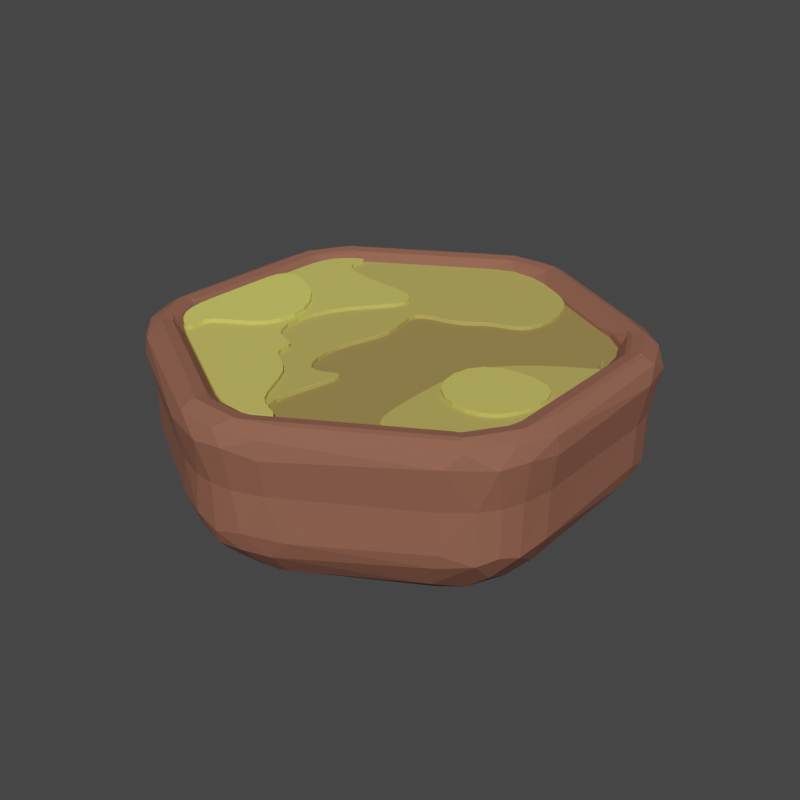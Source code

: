 # Source: tile_for_export_no_features2.blend  (saved by Blender 3.2.14; exported with 4.5.12 LTS)
import bpy
from mathutils import Matrix  # noqa: F401  (used for matrix-valued properties, if any)

bpy.ops.wm.read_factory_settings(use_empty=True)
scene = bpy.context.scene
scene.name = 'Scene'

# ---- collections
col_collection = bpy.data.collections.new('Collection'); scene.collection.children.link(col_collection)

# ---- materials (node trees are filled in below, after node groups)
mat_tile_ground = bpy.data.materials.new('tile_ground')
mat_tile_ground.use_transparent_shadow = False
mat_ground_4_upper_3 = bpy.data.materials.new('ground_4_upper_3')
mat_ground_4_upper_3.use_transparent_shadow = False
mat_ground_3_upper_2 = bpy.data.materials.new('ground_3_upper_2')
mat_ground_3_upper_2.use_transparent_shadow = False
mat_ground_s_upper_1 = bpy.data.materials.new('ground_s_upper_1')
mat_ground_s_upper_1.use_transparent_shadow = False
mat_ground_upper_0 = bpy.data.materials.new('ground_upper_0')
mat_ground_upper_0.use_transparent_shadow = False

# ---- material node trees
mat_tile_ground.use_nodes = True; mat_tile_ground.node_tree.nodes.clear()
_N = mat_tile_ground.node_tree.nodes; _L = mat_tile_ground.node_tree.links
n0 = _N.new('ShaderNodeBsdfPrincipled'); n0.name = 'Principled BSDF'; n0.location = (10, 300)
n0.distribution = 'GGX'
n0.subsurface_method = 'RANDOM_WALK_SKIN'
n0.inputs[0].default_value = (0.2747, 0.107, 0.06663, 1.0)
n0.inputs[2].default_value = 1.0
n0.inputs[3].default_value = 1.45
n0.inputs[27].default_value = (0.0, 0.0, 0.0, 1.0)
n0.inputs[28].default_value = 1.0
n1 = _N.new('ShaderNodeOutputMaterial'); n1.name = 'Material Output'; n1.location = (300, 300)
_L.new(n0.outputs[0], n1.inputs[0])
n1.is_active_output = True
mat_ground_4_upper_3.use_nodes = True; mat_ground_4_upper_3.node_tree.nodes.clear()
_N = mat_ground_4_upper_3.node_tree.nodes; _L = mat_ground_4_upper_3.node_tree.links
n0 = _N.new('ShaderNodeBsdfPrincipled'); n0.name = 'Principled BSDF'; n0.location = (10, 300)
n0.distribution = 'GGX'
n0.subsurface_method = 'RANDOM_WALK_SKIN'
n0.inputs[2].default_value = 1.0
n0.inputs[3].default_value = 1.45
n0.inputs[27].default_value = (0.0, 0.0, 0.0, 1.0)
n0.inputs[28].default_value = 1.0
n1 = _N.new('ShaderNodeOutputMaterial'); n1.name = 'Material Output'; n1.location = (300, 300)
n2 = _N.new('ShaderNodeMix'); n2.name = 'Mix'; n2.location = (-231, 188)
n2.data_type = 'RGBA'
n2.inputs[0].default_value = 0.75
n2.inputs[6].default_value = (0.7682, 0.7379, 0.1221, 1.0)
n2.inputs[7].default_value = (0.2, 0.07793, 0.04851, 1.0)
_L.new(n0.outputs[0], n1.inputs[0])
_L.new(n2.outputs[2], n0.inputs[0])
n1.is_active_output = True
mat_ground_3_upper_2.use_nodes = True; mat_ground_3_upper_2.node_tree.nodes.clear()
_N = mat_ground_3_upper_2.node_tree.nodes; _L = mat_ground_3_upper_2.node_tree.links
n0 = _N.new('ShaderNodeBsdfPrincipled'); n0.name = 'Principled BSDF'; n0.location = (10, 300)
n0.distribution = 'GGX'
n0.subsurface_method = 'RANDOM_WALK_SKIN'
n0.inputs[2].default_value = 1.0
n0.inputs[3].default_value = 1.45
n0.inputs[27].default_value = (0.0, 0.0, 0.0, 1.0)
n0.inputs[28].default_value = 1.0
n1 = _N.new('ShaderNodeOutputMaterial'); n1.name = 'Material Output'; n1.location = (300, 300)
n2 = _N.new('ShaderNodeMix'); n2.name = 'Mix'; n2.location = (-231, 188)
n2.data_type = 'RGBA'
n2.inputs[6].default_value = (0.7682, 0.7379, 0.1221, 1.0)
n2.inputs[7].default_value = (0.2747, 0.107, 0.06663, 1.0)
_L.new(n0.outputs[0], n1.inputs[0])
_L.new(n2.outputs[2], n0.inputs[0])
n1.is_active_output = True
mat_ground_s_upper_1.use_nodes = True; mat_ground_s_upper_1.node_tree.nodes.clear()
_N = mat_ground_s_upper_1.node_tree.nodes; _L = mat_ground_s_upper_1.node_tree.links
n0 = _N.new('ShaderNodeBsdfPrincipled'); n0.name = 'Principled BSDF'; n0.location = (10, 300)
n0.distribution = 'GGX'
n0.subsurface_method = 'RANDOM_WALK_SKIN'
n0.inputs[2].default_value = 1.0
n0.inputs[3].default_value = 1.45
n0.inputs[27].default_value = (0.0, 0.0, 0.0, 1.0)
n0.inputs[28].default_value = 1.0
n1 = _N.new('ShaderNodeOutputMaterial'); n1.name = 'Material Output'; n1.location = (300, 300)
n2 = _N.new('ShaderNodeMix'); n2.name = 'Mix'; n2.location = (-231, 188)
n2.data_type = 'RGBA'
n2.inputs[0].default_value = 0.25
n2.inputs[6].default_value = (0.7682, 0.7379, 0.1221, 1.0)
n2.inputs[7].default_value = (0.2747, 0.107, 0.06663, 1.0)
_L.new(n0.outputs[0], n1.inputs[0])
_L.new(n2.outputs[2], n0.inputs[0])
n1.is_active_output = True
mat_ground_upper_0.use_nodes = True; mat_ground_upper_0.node_tree.nodes.clear()
_N = mat_ground_upper_0.node_tree.nodes; _L = mat_ground_upper_0.node_tree.links
n0 = _N.new('ShaderNodeBsdfPrincipled'); n0.name = 'Principled BSDF'; n0.location = (10, 300)
n0.distribution = 'GGX'
n0.subsurface_method = 'RANDOM_WALK_SKIN'
n0.inputs[2].default_value = 1.0
n0.inputs[3].default_value = 1.45
n0.inputs[27].default_value = (0.0, 0.0, 0.0, 1.0)
n0.inputs[28].default_value = 1.0
n1 = _N.new('ShaderNodeOutputMaterial'); n1.name = 'Material Output'; n1.location = (300, 300)
n2 = _N.new('ShaderNodeMix'); n2.name = 'Mix'; n2.location = (-231, 188)
n2.data_type = 'RGBA'
n2.inputs[0].default_value = 0.0
n2.inputs[6].default_value = (0.7682, 0.7379, 0.1221, 1.0)
n2.inputs[7].default_value = (0.2747, 0.107, 0.06663, 1.0)
_L.new(n0.outputs[0], n1.inputs[0])
_L.new(n2.outputs[2], n0.inputs[0])
n1.is_active_output = True

# ---- world
world_world = bpy.data.worlds.new('World'); scene.world = world_world
world_world.use_nodes = True; world_world.node_tree.nodes.clear()
_N = world_world.node_tree.nodes; _L = world_world.node_tree.links
n0 = _N.new('ShaderNodeOutputWorld'); n0.name = 'World Output'; n0.location = (300, 300)
n1 = _N.new('ShaderNodeBackground'); n1.name = 'Background'; n1.location = (10, 300)
n1.inputs[0].default_value = (0.05088, 0.05088, 0.05088, 1.0)
_L.new(n1.outputs[0], n0.inputs[0])
n0.is_active_output = True
world_world.color = (0.05088, 0.05088, 0.05088)
world_world.use_sun_shadow = False
world_world.sun_shadow_jitter_overblur = 0.0

# ---- meshes
me_cylinder = bpy.data.meshes.new('Cylinder')
me_cylinder.from_pydata([(0.0, 5.0, -1.0), (0.0, 5.0, 1.0), (4.33, 2.5, -1.0), (4.33, 2.5, 1.0), (4.33, -2.5, -1.0), (4.33, -2.5, 1.0), (-4.371e-07, -5.0, -1.0), (-4.371e-07, -5.0, 1.0), (-4.33, -2.5, -1.0), (-4.33, -2.5, 1.0), (-4.33, 2.5, -1.0), (-4.33, 2.5, 1.0)], [], [(0, 1, 3, 2), (2, 3, 5, 4), (4, 5, 7, 6), (6, 7, 9, 8), (3, 1, 11, 9, 7, 5), (8, 9, 11, 10), (10, 11, 1, 0), (0, 2, 4, 6, 8, 10)])
_uv = me_cylinder.uv_layers.new(name='UVMap')
_uv.uv.foreach_set('vector', [1.0, 0.5, 1.0, 1.0, 0.8333, 1.0, 0.8333, 0.5, 0.8333, 0.5, 0.8333, 1.0, 0.6667, 1.0, 0.6667, 0.5, 0.6667, 0.5, 0.6667, 1.0, 0.5, 1.0, 0.5, 0.5, 0.5, 0.5, 0.5, 1.0, 0.3333, 1.0, 0.3333, 0.5, 0.4578, 0.37, 0.25, 0.49, 0.04215, 0.37, 0.04215, 0.13, 0.25, 0.01, 0.4578, 0.13, 0.3333, 0.5, 0.3333, 1.0, 0.1667, 1.0, 0.1667, 0.5, 0.1667, 0.5, 0.1667, 1.0, -8.941e-08, 1.0, -8.941e-08, 0.5, 0.75, 0.49, 0.9578, 0.37, 0.9578, 0.13, 0.75, 0.01, 0.5422, 0.13, 0.5422, 0.37])
me_cylinder.materials.append(mat_tile_ground)
me_cylinder.update()
me_cylinder_005 = bpy.data.meshes.new('Cylinder.005')
me_cylinder_005.from_pydata([(0.0, 5.0, 1.114), (4.33, 2.5, 1.114), (4.33, -2.5, 1.114), (-4.371e-07, -5.0, 1.114), (-4.33, -2.5, 1.114), (-4.33, 2.5, 1.114), (-1.083, 4.375, 1.114), (-2.165, 3.75, 1.114), (-3.248, 3.125, 1.114), (3.248, 3.125, 1.114), (2.165, 3.75, 1.114), (1.083, 4.375, 1.114), (4.33, -1.25, 1.114), (4.33, -2.384e-07, 1.114), (4.33, 1.25, 1.114), (-4.33, 1.25, 1.114), (-4.33, 0.0, 1.114), (-4.33, -1.25, 1.114), (-3.248, -3.125, 1.114), (-2.165, -3.75, 1.114), (-1.083, -4.375, 1.114), (1.083, -4.375, 1.114), (2.165, -3.75, 1.114), (3.248, -3.125, 1.114), (-2.384e-07, -2.384e-07, 1.114), (-2.165, -1.192e-07, 1.114), (2.165, -2.384e-07, 1.114), (1.443, 2.5, 1.114), (0.7217, 1.25, 1.114), (-1.443, 2.5, 1.114), (-0.7217, 1.25, 1.114), (-0.7217, -1.25, 1.114), (-1.443, -2.5, 1.114), (0.7217, -1.25, 1.114), (1.443, -2.5, 1.114), (4.33, 1.277, 1.114), (4.319, 1.27, 1.114), (-1.192e-07, 4.375, 1.114), (-4.768e-07, -4.375, 1.114), (3.789, -2.188, 1.114), (1.083, -1.875, 1.114), (2.165, -1.875, 1.114), (-3.789, -2.187, 1.114), (-1.083, -1.875, 1.114), (-2.165, -1.875, 1.114), (-3.789, 2.187, 1.114), (-1.083, 1.875, 1.114), (-2.165, 1.875, 1.114), (4.33, 1.888, 1.114), (1.083, 1.875, 1.114), (3.783, 2.198, 1.114), (2.165, 1.875, 1.114), (0.3608, -2.812, 1.114), (0.5413, -2.031, 1.114), (-0.3608, -2.812, 1.114), (-0.3608, 2.812, 1.114), (0.3608, 2.812, 1.114), (-0.5413, 2.031, 1.114)], [], [(48, 50, 36, 35), (22, 41, 40, 34), (15, 45, 8, 5), (6, 37, 11, 0), (22, 34, 52, 38, 21), (24, 28, 30), (44, 43, 31, 25), (16, 25, 15), (13, 26, 12), (14, 36, 26, 13), (21, 38, 20, 3), (18, 42, 17, 4), (12, 39, 23, 2), (45, 47, 7, 8), (47, 25, 30, 46), (51, 50, 9, 10), (51, 49, 28, 26), (35, 36, 14), (39, 41, 22, 23), (41, 26, 33, 40), (25, 16, 17), (42, 18, 19, 44), (54, 53, 33, 31), (31, 33, 24), (31, 43, 32, 54), (30, 57, 55, 29, 46), (37, 56, 27, 10, 11), (56, 57, 30, 28), (33, 26, 24), (26, 28, 24), (25, 31, 24), (30, 25, 24), (12, 26, 41, 39), (17, 42, 44, 25), (19, 32, 43, 44), (7, 47, 46, 29), (15, 25, 47, 45), (10, 27, 49, 51), (26, 36, 50, 51), (1, 9, 50, 48), (38, 52, 53, 54), (37, 55, 57, 56), (54, 32, 19, 20, 38), (52, 34, 40, 33, 53), (29, 55, 37, 6, 7), (27, 56, 28, 49)])
_uv = me_cylinder_005.uv_layers.new(name='UVMap')
_uv.uv.foreach_set('vector', [0.4578, 0.3406, 0.4316, 0.3555, 0.4573, 0.311, 0.4578, 0.3113, 0.3539, 0.07, 0.3539, 0.16, 0.302, 0.16, 0.3193, 0.13, 0.04215, 0.31, 0.06813, 0.355, 0.09412, 0.4, 0.04215, 0.37, 0.198, 0.46, 0.25, 0.46, 0.302, 0.46, 0.25, 0.49, 0.3539, 0.07, 0.3193, 0.13, 0.2673, 0.115, 0.25, 0.04, 0.302, 0.04, 0.25, 0.25, 0.2846, 0.31, 0.2154, 0.31, 0.1461, 0.16, 0.198, 0.16, 0.2154, 0.19, 0.1461, 0.25, 0.04215, 0.25, 0.1461, 0.25, 0.04215, 0.31, 0.4578, 0.25, 0.3539, 0.25, 0.4578, 0.19, 0.4578, 0.31, 0.4573, 0.311, 0.3539, 0.25, 0.4578, 0.25, 0.302, 0.04, 0.25, 0.04, 0.198, 0.04, 0.25, 0.01, 0.09412, 0.1, 0.06813, 0.145, 0.04215, 0.19, 0.04215, 0.13, 0.4578, 0.19, 0.4319, 0.145, 0.4059, 0.1, 0.4578, 0.13, 0.06813, 0.355, 0.1461, 0.34, 0.1461, 0.43, 0.09412, 0.4, 0.1461, 0.34, 0.1461, 0.25, 0.2154, 0.31, 0.198, 0.34, 0.3539, 0.34, 0.4316, 0.3555, 0.4059, 0.4, 0.3539, 0.43, 0.3539, 0.34, 0.302, 0.34, 0.2846, 0.31, 0.3539, 0.25, 0.4578, 0.3113, 0.4573, 0.311, 0.4578, 0.31, 0.4319, 0.145, 0.3539, 0.16, 0.3539, 0.07, 0.4059, 0.1, 0.3539, 0.16, 0.3539, 0.25, 0.2846, 0.19, 0.302, 0.16, 0.1461, 0.25, 0.04215, 0.25, 0.04215, 0.19, 0.06813, 0.145, 0.09412, 0.1, 0.1461, 0.07, 0.1461, 0.16, 0.2327, 0.115, 0.276, 0.1525, 0.2846, 0.19, 0.2154, 0.19, 0.2154, 0.19, 0.2846, 0.19, 0.25, 0.25, 0.2154, 0.19, 0.198, 0.16, 0.1807, 0.13, 0.2327, 0.115, 0.2154, 0.31, 0.224, 0.3475, 0.2327, 0.385, 0.1807, 0.37, 0.198, 0.34, 0.25, 0.46, 0.2673, 0.385, 0.3193, 0.37, 0.3539, 0.43, 0.302, 0.46, 0.2673, 0.385, 0.224, 0.3475, 0.2154, 0.31, 0.2846, 0.31, 0.2846, 0.19, 0.3539, 0.25, 0.25, 0.25, 0.3539, 0.25, 0.2846, 0.31, 0.25, 0.25, 0.1461, 0.25, 0.2154, 0.19, 0.25, 0.25, 0.2154, 0.31, 0.1461, 0.25, 0.25, 0.25, 0.4578, 0.19, 0.3539, 0.25, 0.3539, 0.16, 0.4319, 0.145, 0.04215, 0.19, 0.06813, 0.145, 0.1461, 0.16, 0.1461, 0.25, 0.1461, 0.07, 0.1807, 0.13, 0.198, 0.16, 0.1461, 0.16, 0.1461, 0.43, 0.1461, 0.34, 0.198, 0.34, 0.1807, 0.37, 0.04215, 0.31, 0.1461, 0.25, 0.1461, 0.34, 0.06813, 0.355, 0.3539, 0.43, 0.3193, 0.37, 0.302, 0.34, 0.3539, 0.34, 0.3539, 0.25, 0.4573, 0.311, 0.4316, 0.3555, 0.3539, 0.34, 0.4578, 0.37, 0.4059, 0.4, 0.4316, 0.3555, 0.4578, 0.3406, 0.25, 0.04, 0.2673, 0.115, 0.276, 0.1525, 0.2327, 0.115, 0.25, 0.46, 0.2327, 0.385, 0.224, 0.3475, 0.2673, 0.385, 0.2327, 0.115, 0.1807, 0.13, 0.1461, 0.07, 0.198, 0.04, 0.25, 0.04, 0.2673, 0.115, 0.3193, 0.13, 0.302, 0.16, 0.2846, 0.19, 0.276, 0.1525, 0.1807, 0.37, 0.2327, 0.385, 0.25, 0.46, 0.198, 0.46, 0.1461, 0.43, 0.3193, 0.37, 0.2673, 0.385, 0.2846, 0.31, 0.302, 0.34])
me_cylinder_005.materials.append(mat_ground_4_upper_3)
me_cylinder_005.update()
me_cylinder_006 = bpy.data.meshes.new('Cylinder.006')
me_cylinder_006.from_pydata([(0.0, 5.0, 1.114), (4.33, -2.5, 1.114), (-4.371e-07, -5.0, 1.114), (-4.33, -2.5, 1.114), (-4.33, 2.5, 1.114), (-1.083, 4.375, 1.114), (-2.165, 3.75, 1.114), (-3.248, 3.125, 1.114), (2.165, 3.75, 1.114), (1.083, 4.375, 1.114), (4.33, -1.25, 1.114), (4.33, -2.384e-07, 1.114), (4.33, 1.25, 1.114), (-4.33, 1.25, 1.114), (-4.33, 0.0, 1.114), (-4.33, -1.25, 1.114), (-3.248, -3.125, 1.114), (-2.165, -3.75, 1.114), (-1.083, -4.375, 1.114), (1.083, -4.375, 1.114), (2.165, -3.75, 1.114), (3.248, -3.125, 1.114), (-2.384e-07, -2.384e-07, 1.114), (-2.165, -1.192e-07, 1.114), (2.165, -2.384e-07, 1.114), (1.443, 2.5, 1.114), (0.7217, 1.25, 1.114), (-1.443, 2.5, 1.114), (-0.7217, 1.25, 1.114), (-0.7217, -1.25, 1.114), (-1.443, -2.5, 1.114), (4.33, 1.277, 1.114), (4.319, 1.27, 1.114), (-1.192e-07, 4.375, 1.114), (-4.768e-07, -4.375, 1.114), (3.789, -2.188, 1.114), (2.165, -1.875, 1.114), (-3.789, -2.187, 1.114), (-1.083, -1.875, 1.114), (-2.165, -1.875, 1.114), (-3.789, 2.187, 1.114), (-1.083, 1.875, 1.114), (-2.165, 1.875, 1.114), (1.083, 1.875, 1.114), (2.165, 1.875, 1.114), (0.3608, -2.812, 1.114), (0.5413, -2.031, 1.114), (-0.3608, -2.812, 1.114), (-0.3608, 2.812, 1.114), (0.3608, 2.812, 1.114), (-0.5413, 2.031, 1.114)], [], [(13, 40, 7, 4), (5, 33, 9, 0), (39, 38, 29, 23), (14, 23, 13), (11, 24, 10), (12, 32, 24, 11), (19, 34, 18, 2), (16, 37, 15, 3), (10, 35, 21, 1), (40, 42, 6, 7), (42, 23, 28, 41), (31, 32, 12), (35, 36, 20, 21), (23, 14, 15), (37, 16, 17, 39), (29, 38, 30, 47), (28, 50, 48, 27, 41), (33, 49, 25, 8, 9), (49, 50, 28, 26), (23, 29, 22), (28, 23, 22), (10, 24, 36, 35), (15, 37, 39, 23), (17, 30, 38, 39), (6, 42, 41, 27), (13, 23, 42, 40), (8, 25, 43, 44), (34, 45, 46, 47), (33, 48, 50, 49), (47, 30, 17, 18, 34), (27, 48, 33, 5, 6), (25, 49, 26, 43)])
_uv = me_cylinder_006.uv_layers.new(name='UVMap')
_uv.uv.foreach_set('vector', [0.04215, 0.31, 0.06813, 0.355, 0.09412, 0.4, 0.04215, 0.37, 0.198, 0.46, 0.25, 0.46, 0.302, 0.46, 0.25, 0.49, 0.1461, 0.16, 0.198, 0.16, 0.2154, 0.19, 0.1461, 0.25, 0.04215, 0.25, 0.1461, 0.25, 0.04215, 0.31, 0.4578, 0.25, 0.3539, 0.25, 0.4578, 0.19, 0.4578, 0.31, 0.4573, 0.311, 0.3539, 0.25, 0.4578, 0.25, 0.302, 0.04, 0.25, 0.04, 0.198, 0.04, 0.25, 0.01, 0.09412, 0.1, 0.06813, 0.145, 0.04215, 0.19, 0.04215, 0.13, 0.4578, 0.19, 0.4319, 0.145, 0.4059, 0.1, 0.4578, 0.13, 0.06813, 0.355, 0.1461, 0.34, 0.1461, 0.43, 0.09412, 0.4, 0.1461, 0.34, 0.1461, 0.25, 0.2154, 0.31, 0.198, 0.34, 0.4578, 0.3113, 0.4573, 0.311, 0.4578, 0.31, 0.4319, 0.145, 0.3539, 0.16, 0.3539, 0.07, 0.4059, 0.1, 0.1461, 0.25, 0.04215, 0.25, 0.04215, 0.19, 0.06813, 0.145, 0.09412, 0.1, 0.1461, 0.07, 0.1461, 0.16, 0.2154, 0.19, 0.198, 0.16, 0.1807, 0.13, 0.2327, 0.115, 0.2154, 0.31, 0.224, 0.3475, 0.2327, 0.385, 0.1807, 0.37, 0.198, 0.34, 0.25, 0.46, 0.2673, 0.385, 0.3193, 0.37, 0.3539, 0.43, 0.302, 0.46, 0.2673, 0.385, 0.224, 0.3475, 0.2154, 0.31, 0.2846, 0.31, 0.1461, 0.25, 0.2154, 0.19, 0.25, 0.25, 0.2154, 0.31, 0.1461, 0.25, 0.25, 0.25, 0.4578, 0.19, 0.3539, 0.25, 0.3539, 0.16, 0.4319, 0.145, 0.04215, 0.19, 0.06813, 0.145, 0.1461, 0.16, 0.1461, 0.25, 0.1461, 0.07, 0.1807, 0.13, 0.198, 0.16, 0.1461, 0.16, 0.1461, 0.43, 0.1461, 0.34, 0.198, 0.34, 0.1807, 0.37, 0.04215, 0.31, 0.1461, 0.25, 0.1461, 0.34, 0.06813, 0.355, 0.3539, 0.43, 0.3193, 0.37, 0.302, 0.34, 0.3539, 0.34, 0.25, 0.04, 0.2673, 0.115, 0.276, 0.1525, 0.2327, 0.115, 0.25, 0.46, 0.2327, 0.385, 0.224, 0.3475, 0.2673, 0.385, 0.2327, 0.115, 0.1807, 0.13, 0.1461, 0.07, 0.198, 0.04, 0.25, 0.04, 0.1807, 0.37, 0.2327, 0.385, 0.25, 0.46, 0.198, 0.46, 0.1461, 0.43, 0.3193, 0.37, 0.2673, 0.385, 0.2846, 0.31, 0.302, 0.34])
me_cylinder_006.materials.append(mat_ground_3_upper_2)
me_cylinder_006.update()
me_cylinder_007 = bpy.data.meshes.new('Cylinder.007')
me_cylinder_007.from_pydata([(-4.371e-07, -5.0, 1.114), (-4.33, -2.5, 1.114), (-4.33, 2.5, 1.114), (-3.248, 3.125, 1.114), (4.33, -1.25, 1.114), (4.33, -2.384e-07, 1.114), (4.33, 1.25, 1.114), (-4.33, 1.25, 1.114), (-4.33, 0.0, 1.114), (-4.33, -1.25, 1.114), (-3.248, -3.125, 1.114), (-2.165, -3.75, 1.114), (-1.083, -4.375, 1.114), (1.083, -4.375, 1.114), (-2.165, -1.192e-07, 1.114), (2.165, -2.384e-07, 1.114), (-0.7217, 1.25, 1.114), (-1.443, -2.5, 1.114), (4.33, 1.277, 1.114), (4.319, 1.27, 1.114), (-4.768e-07, -4.375, 1.114), (3.789, -2.188, 1.114), (2.165, -1.875, 1.114), (-3.789, -2.187, 1.114), (-1.083, -1.875, 1.114), (-2.165, -1.875, 1.114), (-3.789, 2.187, 1.114), (-1.083, 1.875, 1.114), (-2.165, 1.875, 1.114), (-0.3608, -2.812, 1.114)], [], [(7, 26, 3, 2), (8, 14, 7), (5, 15, 4), (13, 20, 12, 0), (10, 23, 9, 1), (28, 14, 16, 27), (18, 19, 6), (14, 8, 9), (23, 10, 11, 25), (4, 15, 22, 21), (9, 23, 25, 14), (11, 17, 24, 25), (7, 14, 28, 26), (29, 17, 11, 12, 20)])
_uv = me_cylinder_007.uv_layers.new(name='UVMap')
_uv.uv.foreach_set('vector', [0.04215, 0.31, 0.06813, 0.355, 0.09412, 0.4, 0.04215, 0.37, 0.04215, 0.25, 0.1461, 0.25, 0.04215, 0.31, 0.4578, 0.25, 0.3539, 0.25, 0.4578, 0.19, 0.302, 0.04, 0.25, 0.04, 0.198, 0.04, 0.25, 0.01, 0.09412, 0.1, 0.06813, 0.145, 0.04215, 0.19, 0.04215, 0.13, 0.1461, 0.34, 0.1461, 0.25, 0.2154, 0.31, 0.198, 0.34, 0.4578, 0.3113, 0.4573, 0.311, 0.4578, 0.31, 0.1461, 0.25, 0.04215, 0.25, 0.04215, 0.19, 0.06813, 0.145, 0.09412, 0.1, 0.1461, 0.07, 0.1461, 0.16, 0.4578, 0.19, 0.3539, 0.25, 0.3539, 0.16, 0.4319, 0.145, 0.04215, 0.19, 0.06813, 0.145, 0.1461, 0.16, 0.1461, 0.25, 0.1461, 0.07, 0.1807, 0.13, 0.198, 0.16, 0.1461, 0.16, 0.04215, 0.31, 0.1461, 0.25, 0.1461, 0.34, 0.06813, 0.355, 0.2327, 0.115, 0.1807, 0.13, 0.1461, 0.07, 0.198, 0.04, 0.25, 0.04])
me_cylinder_007.materials.append(mat_ground_s_upper_1)
me_cylinder_007.update()
me_cylinder_008 = bpy.data.meshes.new('Cylinder.008')
me_cylinder_008.from_pydata([(-4.33, -2.5, 1.114), (4.33, 1.25, 1.114), (-4.33, 1.25, 1.114), (-4.33, 0.0, 1.114), (-4.33, -1.25, 1.114), (-3.248, -3.125, 1.114), (-2.165, -1.192e-07, 1.114), (4.33, 1.277, 1.114), (4.319, 1.27, 1.114), (-3.789, -2.187, 1.114), (-2.165, -1.875, 1.114)], [], [(3, 6, 2), (5, 9, 4, 0), (7, 8, 1), (6, 3, 4), (4, 9, 10, 6)])
_uv = me_cylinder_008.uv_layers.new(name='UVMap')
_uv.uv.foreach_set('vector', [0.04215, 0.25, 0.1461, 0.25, 0.04215, 0.31, 0.09412, 0.1, 0.06813, 0.145, 0.04215, 0.19, 0.04215, 0.13, 0.4578, 0.3113, 0.4573, 0.311, 0.4578, 0.31, 0.1461, 0.25, 0.04215, 0.25, 0.04215, 0.19, 0.04215, 0.19, 0.06813, 0.145, 0.1461, 0.16, 0.1461, 0.25])
me_cylinder_008.materials.append(mat_ground_upper_0)
me_cylinder_008.update()
me_cylinder_009 = bpy.data.meshes.new('Cylinder.009')
me_cylinder_009.from_pydata([(7.178e-08, 6.806, -1.539), (5.895, 3.403, -1.539), (5.895, 3.403, 0.1375), (7.178e-08, 6.806, 0.1375), (5.895, -3.403, -1.539), (5.895, -3.403, 0.1375), (-5.233e-07, -6.806, -1.539), (-5.233e-07, -6.806, 0.1375), (-5.895, -3.403, -1.539), (-5.895, -3.403, 0.1375), (-5.895, 3.403, -1.539), (-5.895, 3.403, 0.1375), (3.93, -4.538, -1.539), (1.965, -5.672, -1.539), (1.965, -5.672, 0.1375), (3.93, -4.538, 0.1375), (-1.965, -5.672, -1.539), (-3.93, -4.538, -1.539), (-3.93, -4.538, 0.1375), (-1.965, -5.672, 0.1375), (-5.895, -1.134, -1.539), (-5.895, 1.134, -1.539), (-5.895, 1.134, 0.1375), (-5.895, -1.134, 0.1375), (-3.93, 4.538, -1.539), (-1.965, 5.672, -1.539), (-1.965, 5.672, 0.1375), (-3.93, 4.538, 0.1375), (1.965, 5.672, -1.539), (3.93, 4.538, -1.539), (3.93, 4.538, 0.1375), (1.965, 5.672, 0.1375), (5.895, 1.134, -1.539), (5.895, -1.134, -1.539), (5.895, -1.134, 0.1375), (5.895, 1.134, 0.1375), (7.178e-08, 6.806, -0.9802), (7.178e-08, 6.806, -0.4213), (5.895, 3.403, -0.4213), (5.895, 3.403, -0.9802), (5.895, -3.403, -0.4213), (5.895, -3.403, -0.9802), (-5.233e-07, -6.806, -0.4213), (-5.233e-07, -6.806, -0.9802), (-5.895, -3.403, -0.4213), (-5.895, -3.403, -0.9802), (-5.895, 3.403, -0.4213), (-5.895, 3.403, -0.9802), (3.93, -4.538, -0.4213), (3.93, -4.538, -0.9802), (1.965, -5.672, -0.4213), (1.965, -5.672, -0.9802), (-1.965, -5.672, -0.4213), (-1.965, -5.672, -0.9802), (-3.93, -4.538, -0.4213), (-3.93, -4.538, -0.9802), (-5.895, -1.134, -0.4213), (-5.895, -1.134, -0.9802), (-5.895, 1.134, -0.4213), (-5.895, 1.134, -0.9802), (-3.93, 4.538, -0.4213), (-3.93, 4.538, -0.9802), (-1.965, 5.672, -0.4213), (-1.965, 5.672, -0.9802), (1.965, 5.672, -0.4213), (1.965, 5.672, -0.9802), (3.93, 4.538, -0.4213), (3.93, 4.538, -0.9802), (5.895, 1.134, -0.4213), (5.895, 1.134, -0.9802), (5.895, -1.134, -0.4213), (5.895, -1.134, -0.9802), (3.292e-08, 5.913, -2.501), (2.09e-08, 5.49, -2.226), (2.608e-08, 5.701, -2.579), (2.235e-08, 5.546, -2.478), (7.722e-08, 7.125, 1.26), (6.513e-08, 6.614, 0.9738), (7.406e-08, 6.87, 1.341), (6.957e-08, 6.683, 1.236), (5.121, 2.956, -2.501), (4.754, 2.745, -2.226), (4.937, 2.851, -2.579), (4.803, 2.773, -2.478), (6.17, 3.562, 1.26), (5.728, 3.307, 0.9738), (5.949, 3.435, 1.341), (5.788, 3.341, 1.236), (5.121, -2.956, -2.501), (4.754, -2.745, -2.226), (4.937, -2.851, -2.579), (4.803, -2.773, -2.478), (6.17, -3.562, 1.26), (5.728, -3.307, 0.9738), (5.949, -3.435, 1.341), (5.788, -3.341, 1.236), (-4.84e-07, -5.913, -2.501), (-4.59e-07, -5.49, -2.226), (-4.731e-07, -5.701, -2.579), (-4.657e-07, -5.546, -2.478), (-5.456e-07, -7.125, 1.26), (-5.131e-07, -6.614, 0.9738), (-5.274e-07, -6.87, 1.341), (-5.095e-07, -6.683, 1.236), (-5.121, -2.956, -2.501), (-4.754, -2.745, -2.226), (-4.937, -2.851, -2.579), (-4.803, -2.773, -2.478), (-6.17, -3.562, 1.26), (-5.728, -3.307, 0.9738), (-5.949, -3.435, 1.341), (-5.788, -3.341, 1.236), (-5.121, 2.956, -2.501), (-4.754, 2.745, -2.226), (-4.937, 2.851, -2.579), (-4.803, 2.773, -2.478), (-6.17, 3.562, 1.26), (-5.728, 3.307, 0.9738), (-5.949, 3.435, 1.341), (-5.788, 3.341, 1.236), (3.414, -3.942, -2.501), (3.169, -3.66, -2.226), (3.292, -3.801, -2.579), (3.202, -3.698, -2.478), (1.585, -4.575, -2.226), (1.707, -4.927, -2.501), (1.601, -4.622, -2.478), (1.646, -4.751, -2.579), (2.057, -5.937, 1.26), (1.909, -5.512, 0.9738), (1.983, -5.725, 1.341), (1.929, -5.569, 1.236), (3.819, -4.41, 0.9738), (4.113, -4.75, 1.26), (3.858, -4.455, 1.236), (3.966, -4.58, 1.341), (-1.707, -4.927, -2.501), (-1.585, -4.575, -2.226), (-1.646, -4.751, -2.579), (-1.601, -4.622, -2.478), (-3.169, -3.66, -2.226), (-3.414, -3.942, -2.501), (-3.202, -3.698, -2.478), (-3.292, -3.801, -2.579), (-4.113, -4.75, 1.26), (-3.819, -4.41, 0.9738), (-3.966, -4.58, 1.341), (-3.858, -4.455, 1.236), (-1.909, -5.512, 0.9738), (-2.057, -5.937, 1.26), (-1.929, -5.569, 1.236), (-1.983, -5.725, 1.341), (-5.121, -0.9855, -2.501), (-4.754, -0.9149, -2.226), (-4.937, -0.9502, -2.579), (-4.803, -0.9244, -2.478), (-4.754, 0.9149, -2.226), (-5.121, 0.9855, -2.501), (-4.803, 0.9244, -2.478), (-4.937, 0.9502, -2.579), (-6.17, 1.187, 1.26), (-5.728, 1.102, 0.9738), (-5.949, 1.145, 1.341), (-5.788, 1.114, 1.236), (-5.728, -1.102, 0.9738), (-6.17, -1.187, 1.26), (-5.788, -1.114, 1.236), (-5.949, -1.145, 1.341), (-3.414, 3.942, -2.501), (-3.169, 3.66, -2.226), (-3.292, 3.801, -2.579), (-3.202, 3.698, -2.478), (-1.585, 4.575, -2.226), (-1.707, 4.927, -2.501), (-1.601, 4.622, -2.478), (-1.646, 4.751, -2.579), (-2.057, 5.937, 1.26), (-1.909, 5.512, 0.9738), (-1.983, 5.725, 1.341), (-1.929, 5.569, 1.236), (-3.819, 4.41, 0.9738), (-4.113, 4.75, 1.26), (-3.858, 4.455, 1.236), (-3.966, 4.58, 1.341), (1.707, 4.927, -2.501), (1.585, 4.575, -2.226), (1.646, 4.751, -2.579), (1.601, 4.622, -2.478), (3.169, 3.66, -2.226), (3.414, 3.942, -2.501), (3.202, 3.698, -2.478), (3.292, 3.801, -2.579), (4.113, 4.75, 1.26), (3.819, 4.41, 0.9738), (3.966, 4.58, 1.341), (3.858, 4.455, 1.236), (1.909, 5.512, 0.9738), (2.057, 5.937, 1.26), (1.929, 5.569, 1.236), (1.983, 5.725, 1.341), (5.121, 0.9855, -2.501), (4.754, 0.9149, -2.226), (4.937, 0.9502, -2.579), (4.803, 0.9244, -2.478), (4.754, -0.9149, -2.226), (5.121, -0.9855, -2.501), (4.803, -0.9244, -2.478), (4.937, -0.9502, -2.579), (6.17, -1.187, 1.26), (5.728, -1.102, 0.9738), (5.949, -1.145, 1.341), (5.788, -1.114, 1.236), (5.728, 1.102, 0.9738), (6.17, 1.187, 1.26), (5.788, 1.114, 1.236), (5.949, 1.145, 1.341)], [], [(200, 80, 1, 32), (120, 88, 4, 12), (136, 96, 6, 16), (152, 104, 8, 20), (168, 112, 10, 24), (72, 173, 25, 0), (66, 30, 2, 38), (70, 34, 5, 40), (50, 14, 7, 42), (54, 18, 9, 44), (58, 22, 11, 46), (62, 26, 3, 37), (96, 125, 13, 6), (113, 169, 180, 117), (105, 153, 164, 109), (97, 137, 148, 101), (80, 189, 29, 1), (76, 197, 31, 3), (89, 121, 132, 93), (121, 124, 129, 132), (81, 201, 212, 85), (112, 157, 21, 10), (88, 205, 33, 4), (104, 141, 17, 8), (208, 92, 5, 34), (137, 140, 145, 148), (124, 97, 101, 129), (133, 128, 14, 15), (40, 5, 15, 48), (48, 15, 14, 50), (92, 133, 15, 5), (125, 120, 12, 13), (128, 100, 7, 14), (153, 156, 161, 164), (140, 105, 109, 145), (149, 144, 18, 19), (42, 7, 19, 52), (52, 19, 18, 54), (100, 149, 19, 7), (141, 136, 16, 17), (144, 108, 9, 18), (169, 172, 177, 180), (156, 113, 117, 161), (165, 160, 22, 23), (44, 9, 23, 56), (56, 23, 22, 58), (108, 165, 23, 9), (157, 152, 20, 21), (160, 116, 11, 22), (185, 188, 193, 196), (184, 72, 0, 28), (181, 176, 26, 27), (46, 11, 27, 60), (60, 27, 26, 62), (116, 181, 27, 11), (173, 168, 24, 25), (176, 76, 3, 26), (201, 204, 209, 212), (188, 81, 85, 193), (197, 192, 30, 31), (37, 3, 31, 64), (64, 31, 30, 66), (172, 73, 77, 177), (189, 184, 28, 29), (204, 89, 93, 209), (213, 208, 34, 35), (192, 84, 2, 30), (38, 2, 35, 68), (68, 35, 34, 70), (84, 213, 35, 2), (205, 200, 32, 33), (32, 69, 71, 33), (69, 68, 70, 71), (1, 39, 69, 32), (39, 38, 68, 69), (28, 65, 67, 29), (65, 64, 66, 67), (0, 36, 65, 28), (36, 37, 64, 65), (24, 61, 63, 25), (61, 60, 62, 63), (10, 47, 61, 24), (47, 46, 60, 61), (20, 57, 59, 21), (57, 56, 58, 59), (8, 45, 57, 20), (45, 44, 56, 57), (16, 53, 55, 17), (53, 52, 54, 55), (6, 43, 53, 16), (43, 42, 52, 53), (12, 49, 51, 13), (49, 48, 50, 51), (4, 41, 49, 12), (41, 40, 48, 49), (25, 63, 36, 0), (63, 62, 37, 36), (21, 59, 47, 10), (59, 58, 46, 47), (17, 55, 45, 8), (55, 54, 44, 45), (13, 51, 43, 6), (51, 50, 42, 43), (33, 71, 41, 4), (71, 70, 40, 41), (29, 67, 39, 1), (67, 66, 38, 39), (189, 80, 82, 191), (191, 82, 83, 190), (190, 83, 81, 188), (197, 76, 78, 199), (199, 78, 79, 198), (198, 79, 77, 196), (205, 88, 90, 207), (207, 90, 91, 206), (206, 91, 89, 204), (213, 84, 86, 215), (215, 86, 87, 214), (214, 87, 85, 212), (125, 96, 98, 127), (127, 98, 99, 126), (126, 99, 97, 124), (133, 92, 94, 135), (135, 94, 95, 134), (134, 95, 93, 132), (141, 104, 106, 143), (143, 106, 107, 142), (142, 107, 105, 140), (149, 100, 102, 151), (151, 102, 103, 150), (150, 103, 101, 148), (157, 112, 114, 159), (159, 114, 115, 158), (158, 115, 113, 156), (165, 108, 110, 167), (167, 110, 111, 166), (166, 111, 109, 164), (173, 72, 74, 175), (175, 74, 75, 174), (174, 75, 73, 172), (181, 116, 118, 183), (183, 118, 119, 182), (182, 119, 117, 180), (88, 120, 122, 90), (90, 122, 123, 91), (91, 123, 121, 89), (120, 125, 127, 122), (122, 127, 126, 123), (123, 126, 124, 121), (100, 128, 130, 102), (102, 130, 131, 103), (103, 131, 129, 101), (128, 133, 135, 130), (130, 135, 134, 131), (131, 134, 132, 129), (96, 136, 138, 98), (98, 138, 139, 99), (99, 139, 137, 97), (136, 141, 143, 138), (138, 143, 142, 139), (139, 142, 140, 137), (108, 144, 146, 110), (110, 146, 147, 111), (111, 147, 145, 109), (144, 149, 151, 146), (146, 151, 150, 147), (147, 150, 148, 145), (104, 152, 154, 106), (106, 154, 155, 107), (107, 155, 153, 105), (152, 157, 159, 154), (154, 159, 158, 155), (155, 158, 156, 153), (116, 160, 162, 118), (118, 162, 163, 119), (119, 163, 161, 117), (160, 165, 167, 162), (162, 167, 166, 163), (163, 166, 164, 161), (112, 168, 170, 114), (114, 170, 171, 115), (115, 171, 169, 113), (168, 173, 175, 170), (170, 175, 174, 171), (171, 174, 172, 169), (76, 176, 178, 78), (78, 178, 179, 79), (79, 179, 177, 77), (176, 181, 183, 178), (178, 183, 182, 179), (179, 182, 180, 177), (72, 184, 186, 74), (74, 186, 187, 75), (75, 187, 185, 73), (184, 189, 191, 186), (186, 191, 190, 187), (187, 190, 188, 185), (84, 192, 194, 86), (86, 194, 195, 87), (87, 195, 193, 85), (192, 197, 199, 194), (194, 199, 198, 195), (195, 198, 196, 193), (80, 200, 202, 82), (82, 202, 203, 83), (83, 203, 201, 81), (200, 205, 207, 202), (202, 207, 206, 203), (203, 206, 204, 201), (92, 208, 210, 94), (94, 210, 211, 95), (95, 211, 209, 93), (208, 213, 215, 210), (210, 215, 214, 211), (211, 214, 212, 209), (73, 185, 196, 77)])
_uv = me_cylinder_009.uv_layers.new(name='UVMap')
_uv.uv.foreach_set('vector', [0.7778, 0.5, 0.8333, 0.5, 0.8333, 0.5, 0.7778, 0.5, 0.6111, 0.5, 0.6667, 0.5, 0.6667, 0.5, 0.6111, 0.5, 0.4444, 0.5, 0.5, 0.5, 0.5, 0.5, 0.4444, 0.5, 0.2778, 0.5, 0.3333, 0.5, 0.3333, 0.5, 0.2778, 0.5, 0.1111, 0.5, 0.1667, 0.5, 0.1667, 0.5, 0.1111, 0.5, -8.941e-08, 0.5, 0.05556, 0.5, 0.05556, 0.5, -8.941e-08, 0.5, 0.8889, 0.8333, 0.8889, 1.0, 0.8333, 1.0, 0.8333, 0.8333, 0.7222, 0.8333, 0.7222, 1.0, 0.6667, 1.0, 0.6667, 0.8333, 0.5556, 0.8333, 0.5556, 1.0, 0.5, 1.0, 0.5, 0.8333, 0.3889, 0.8333, 0.3889, 1.0, 0.3333, 1.0, 0.3333, 0.8333, 0.2222, 0.8333, 0.2222, 1.0, 0.1667, 1.0, 0.1667, 0.8333, 0.05556, 0.8333, 0.05556, 1.0, -8.941e-08, 1.0, -8.941e-08, 0.8333, 0.5, 0.5, 0.5556, 0.5, 0.5556, 0.5, 0.5, 0.5, 0.1667, 0.5696, 0.1111, 0.5696, 0.1111, 0.9304, 0.1667, 0.9304, 0.3333, 0.5696, 0.2778, 0.5696, 0.2778, 0.9304, 0.3333, 0.9304, 0.5, 0.5696, 0.4444, 0.5696, 0.4444, 0.9304, 0.5, 0.9304, 0.8333, 0.5, 0.8889, 0.5, 0.8889, 0.5, 0.8333, 0.5, 1.0, 1.0, 0.9444, 1.0, 0.9444, 1.0, 1.0, 1.0, 0.6667, 0.5696, 0.6111, 0.5696, 0.6111, 0.9304, 0.6667, 0.9304, 0.6111, 0.5696, 0.5556, 0.5696, 0.5556, 0.9304, 0.6111, 0.9304, 0.8333, 0.5696, 0.7778, 0.5696, 0.7778, 0.9304, 0.8333, 0.9304, 0.1667, 0.5, 0.2222, 0.5, 0.2222, 0.5, 0.1667, 0.5, 0.6667, 0.5, 0.7222, 0.5, 0.7222, 0.5, 0.6667, 0.5, 0.3333, 0.5, 0.3889, 0.5, 0.3889, 0.5, 0.3333, 0.5, 0.7222, 1.0, 0.6667, 1.0, 0.6667, 1.0, 0.7222, 1.0, 0.4444, 0.5696, 0.3889, 0.5696, 0.3889, 0.9304, 0.4444, 0.9304, 0.5556, 0.5696, 0.5, 0.5696, 0.5, 0.9304, 0.5556, 0.9304, 0.6111, 1.0, 0.5556, 1.0, 0.5556, 1.0, 0.6111, 1.0, 0.6667, 0.8333, 0.6667, 1.0, 0.6111, 1.0, 0.6111, 0.8333, 0.6111, 0.8333, 0.6111, 1.0, 0.5556, 1.0, 0.5556, 0.8333, 0.6667, 1.0, 0.6111, 1.0, 0.6111, 1.0, 0.6667, 1.0, 0.5556, 0.5, 0.6111, 0.5, 0.6111, 0.5, 0.5556, 0.5, 0.5556, 1.0, 0.5, 1.0, 0.5, 1.0, 0.5556, 1.0, 0.2778, 0.5696, 0.2222, 0.5696, 0.2222, 0.9304, 0.2778, 0.9304, 0.3889, 0.5696, 0.3333, 0.5696, 0.3333, 0.9304, 0.3889, 0.9304, 0.4444, 1.0, 0.3889, 1.0, 0.3889, 1.0, 0.4444, 1.0, 0.5, 0.8333, 0.5, 1.0, 0.4444, 1.0, 0.4444, 0.8333, 0.4444, 0.8333, 0.4444, 1.0, 0.3889, 1.0, 0.3889, 0.8333, 0.5, 1.0, 0.4444, 1.0, 0.4444, 1.0, 0.5, 1.0, 0.3889, 0.5, 0.4444, 0.5, 0.4444, 0.5, 0.3889, 0.5, 0.3889, 1.0, 0.3333, 1.0, 0.3333, 1.0, 0.3889, 1.0, 0.1111, 0.5696, 0.05556, 0.5696, 0.05556, 0.9304, 0.1111, 0.9304, 0.2222, 0.5696, 0.1667, 0.5696, 0.1667, 0.9304, 0.2222, 0.9304, 0.2778, 1.0, 0.2222, 1.0, 0.2222, 1.0, 0.2778, 1.0, 0.3333, 0.8333, 0.3333, 1.0, 0.2778, 1.0, 0.2778, 0.8333, 0.2778, 0.8333, 0.2778, 1.0, 0.2222, 1.0, 0.2222, 0.8333, 0.3333, 1.0, 0.2778, 1.0, 0.2778, 1.0, 0.3333, 1.0, 0.2222, 0.5, 0.2778, 0.5, 0.2778, 0.5, 0.2222, 0.5, 0.2222, 1.0, 0.1667, 1.0, 0.1667, 1.0, 0.2222, 1.0, 0.9444, 0.5696, 0.8889, 0.5696, 0.8889, 0.9304, 0.9444, 0.9304, 0.9444, 0.5, 1.0, 0.5, 1.0, 0.5, 0.9444, 0.5, 0.1111, 1.0, 0.05556, 1.0, 0.05556, 1.0, 0.1111, 1.0, 0.1667, 0.8333, 0.1667, 1.0, 0.1111, 1.0, 0.1111, 0.8333, 0.1111, 0.8333, 0.1111, 1.0, 0.05556, 1.0, 0.05556, 0.8333, 0.1667, 1.0, 0.1111, 1.0, 0.1111, 1.0, 0.1667, 1.0, 0.05556, 0.5, 0.1111, 0.5, 0.1111, 0.5, 0.05556, 0.5, 0.05556, 1.0, -8.941e-08, 1.0, -8.941e-08, 1.0, 0.05556, 1.0, 0.7778, 0.5696, 0.7222, 0.5696, 0.7222, 0.9304, 0.7778, 0.9304, 0.8889, 0.5696, 0.8333, 0.5696, 0.8333, 0.9304, 0.8889, 0.9304, 0.9444, 1.0, 0.8889, 1.0, 0.8889, 1.0, 0.9444, 1.0, 1.0, 0.8333, 1.0, 1.0, 0.9444, 1.0, 0.9444, 0.8333, 0.9444, 0.8333, 0.9444, 1.0, 0.8889, 1.0, 0.8889, 0.8333, 0.05556, 0.5696, -8.941e-08, 0.5696, -8.941e-08, 0.9304, 0.05556, 0.9304, 0.8889, 0.5, 0.9444, 0.5, 0.9444, 0.5, 0.8889, 0.5, 0.7222, 0.5696, 0.6667, 0.5696, 0.6667, 0.9304, 0.7222, 0.9304, 0.7778, 1.0, 0.7222, 1.0, 0.7222, 1.0, 0.7778, 1.0, 0.8889, 1.0, 0.8333, 1.0, 0.8333, 1.0, 0.8889, 1.0, 0.8333, 0.8333, 0.8333, 1.0, 0.7778, 1.0, 0.7778, 0.8333, 0.7778, 0.8333, 0.7778, 1.0, 0.7222, 1.0, 0.7222, 0.8333, 0.8333, 1.0, 0.7778, 1.0, 0.7778, 1.0, 0.8333, 1.0, 0.7222, 0.5, 0.7778, 0.5, 0.7778, 0.5, 0.7222, 0.5, 0.7778, 0.5, 0.7778, 0.6667, 0.7222, 0.6667, 0.7222, 0.5, 0.7778, 0.6667, 0.7778, 0.8333, 0.7222, 0.8333, 0.7222, 0.6667, 0.8333, 0.5, 0.8333, 0.6667, 0.7778, 0.6667, 0.7778, 0.5, 0.8333, 0.6667, 0.8333, 0.8333, 0.7778, 0.8333, 0.7778, 0.6667, 0.9444, 0.5, 0.9444, 0.6667, 0.8889, 0.6667, 0.8889, 0.5, 0.9444, 0.6667, 0.9444, 0.8333, 0.8889, 0.8333, 0.8889, 0.6667, 1.0, 0.5, 1.0, 0.6667, 0.9444, 0.6667, 0.9444, 0.5, 1.0, 0.6667, 1.0, 0.8333, 0.9444, 0.8333, 0.9444, 0.6667, 0.1111, 0.5, 0.1111, 0.6667, 0.05556, 0.6667, 0.05556, 0.5, 0.1111, 0.6667, 0.1111, 0.8333, 0.05556, 0.8333, 0.05556, 0.6667, 0.1667, 0.5, 0.1667, 0.6667, 0.1111, 0.6667, 0.1111, 0.5, 0.1667, 0.6667, 0.1667, 0.8333, 0.1111, 0.8333, 0.1111, 0.6667, 0.2778, 0.5, 0.2778, 0.6667, 0.2222, 0.6667, 0.2222, 0.5, 0.2778, 0.6667, 0.2778, 0.8333, 0.2222, 0.8333, 0.2222, 0.6667, 0.3333, 0.5, 0.3333, 0.6667, 0.2778, 0.6667, 0.2778, 0.5, 0.3333, 0.6667, 0.3333, 0.8333, 0.2778, 0.8333, 0.2778, 0.6667, 0.4444, 0.5, 0.4444, 0.6667, 0.3889, 0.6667, 0.3889, 0.5, 0.4444, 0.6667, 0.4444, 0.8333, 0.3889, 0.8333, 0.3889, 0.6667, 0.5, 0.5, 0.5, 0.6667, 0.4444, 0.6667, 0.4444, 0.5, 0.5, 0.6667, 0.5, 0.8333, 0.4444, 0.8333, 0.4444, 0.6667, 0.6111, 0.5, 0.6111, 0.6667, 0.5556, 0.6667, 0.5556, 0.5, 0.6111, 0.6667, 0.6111, 0.8333, 0.5556, 0.8333, 0.5556, 0.6667, 0.6667, 0.5, 0.6667, 0.6667, 0.6111, 0.6667, 0.6111, 0.5, 0.6667, 0.6667, 0.6667, 0.8333, 0.6111, 0.8333, 0.6111, 0.6667, 0.05556, 0.5, 0.05556, 0.6667, -8.941e-08, 0.6667, -8.941e-08, 0.5, 0.05556, 0.6667, 0.05556, 0.8333, -8.941e-08, 0.8333, -8.941e-08, 0.6667, 0.2222, 0.5, 0.2222, 0.6667, 0.1667, 0.6667, 0.1667, 0.5, 0.2222, 0.6667, 0.2222, 0.8333, 0.1667, 0.8333, 0.1667, 0.6667, 0.3889, 0.5, 0.3889, 0.6667, 0.3333, 0.6667, 0.3333, 0.5, 0.3889, 0.6667, 0.3889, 0.8333, 0.3333, 0.8333, 0.3333, 0.6667, 0.5556, 0.5, 0.5556, 0.6667, 0.5, 0.6667, 0.5, 0.5, 0.5556, 0.6667, 0.5556, 0.8333, 0.5, 0.8333, 0.5, 0.6667, 0.7222, 0.5, 0.7222, 0.6667, 0.6667, 0.6667, 0.6667, 0.5, 0.7222, 0.6667, 0.7222, 0.8333, 0.6667, 0.8333, 0.6667, 0.6667, 0.8889, 0.5, 0.8889, 0.6667, 0.8333, 0.6667, 0.8333, 0.5, 0.8889, 0.6667, 0.8889, 0.8333, 0.8333, 0.8333, 0.8333, 0.6667, 0.8889, 0.5, 0.8333, 0.5, 0.8333, 0.5, 0.889, 0.5, 0.889, 0.5, 0.8333, 0.5, 0.8333, 0.5398, 0.8886, 0.5398, 0.8886, 0.5398, 0.8333, 0.5398, 0.8333, 0.5696, 0.8889, 0.5696, 0.9444, 1.0, 1.0, 1.0, 0.9996, 1.0, 0.9443, 1.0, 0.9443, 1.0, 0.9996, 1.0, 1.001, 0.9602, 0.9447, 0.9602, 0.9447, 0.9602, 1.001, 0.9602, 1.0, 0.9304, 0.9444, 0.9304, 0.7222, 0.5, 0.6667, 0.5, 0.6667, 0.5, 0.7224, 0.5, 0.7224, 0.5, 0.6667, 0.5, 0.6667, 0.5398, 0.7219, 0.5398, 0.7219, 0.5398, 0.6667, 0.5398, 0.6667, 0.5696, 0.7222, 0.5696, 0.7778, 1.0, 0.8333, 1.0, 0.8333, 1.0, 0.7776, 1.0, 0.7776, 1.0, 0.8333, 1.0, 0.8333, 0.9602, 0.7781, 0.9602, 0.7781, 0.9602, 0.8333, 0.9602, 0.8333, 0.9304, 0.7778, 0.9304, 0.5556, 0.5, 0.5, 0.5, 0.5, 0.5, 0.5557, 0.5, 0.5557, 0.5, 0.5, 0.5, 0.5, 0.5398, 0.5553, 0.5398, 0.5553, 0.5398, 0.5, 0.5398, 0.5, 0.5696, 0.5556, 0.5696, 0.6111, 1.0, 0.6667, 1.0, 0.6667, 1.0, 0.611, 1.0, 0.611, 1.0, 0.6667, 1.0, 0.6667, 0.9602, 0.6114, 0.9602, 0.6114, 0.9602, 0.6667, 0.9602, 0.6667, 0.9304, 0.6111, 0.9304, 0.3889, 0.5, 0.3333, 0.5, 0.3333, 0.5, 0.389, 0.5, 0.389, 0.5, 0.3333, 0.5, 0.3333, 0.5398, 0.3886, 0.5398, 0.3886, 0.5398, 0.3333, 0.5398, 0.3333, 0.5696, 0.3889, 0.5696, 0.4444, 1.0, 0.5, 1.0, 0.5, 1.0, 0.4443, 1.0, 0.4443, 1.0, 0.5, 1.0, 0.5, 0.9602, 0.4447, 0.9602, 0.4447, 0.9602, 0.5, 0.9602, 0.5, 0.9304, 0.4444, 0.9304, 0.2222, 0.5, 0.1667, 0.5, 0.1667, 0.5, 0.2224, 0.5, 0.2224, 0.5, 0.1667, 0.5, 0.1667, 0.5398, 0.2219, 0.5398, 0.2219, 0.5398, 0.1667, 0.5398, 0.1667, 0.5696, 0.2222, 0.5696, 0.2778, 1.0, 0.3333, 1.0, 0.3333, 1.0, 0.2776, 1.0, 0.2776, 1.0, 0.3333, 1.0, 0.3333, 0.9602, 0.2781, 0.9602, 0.2781, 0.9602, 0.3333, 0.9602, 0.3333, 0.9304, 0.2778, 0.9304, 0.05556, 0.5, -8.941e-08, 0.5, 0.0004043, 0.5, 0.0557, 0.5, 0.0557, 0.5, 0.0004043, 0.5, -0.0008613, 0.5398, 0.05527, 0.5398, 0.05527, 0.5398, -0.0008613, 0.5398, -8.941e-08, 0.5696, 0.05556, 0.5696, 0.1111, 1.0, 0.1667, 1.0, 0.1667, 1.0, 0.111, 1.0, 0.111, 1.0, 0.1667, 1.0, 0.1667, 0.9602, 0.1114, 0.9602, 0.1114, 0.9602, 0.1667, 0.9602, 0.1667, 0.9304, 0.1111, 0.9304, 0.6667, 0.5, 0.6111, 0.5, 0.611, 0.5, 0.6667, 0.5, 0.6667, 0.5, 0.611, 0.5, 0.6114, 0.5398, 0.6667, 0.5398, 0.6667, 0.5398, 0.6114, 0.5398, 0.6111, 0.5696, 0.6667, 0.5696, 0.6111, 0.5, 0.5556, 0.5, 0.5557, 0.5, 0.611, 0.5, 0.611, 0.5, 0.5557, 0.5, 0.5553, 0.5398, 0.6114, 0.5398, 0.6114, 0.5398, 0.5553, 0.5398, 0.5556, 0.5696, 0.6111, 0.5696, 0.5, 1.0, 0.5556, 1.0, 0.5557, 1.0, 0.5, 1.0, 0.5, 1.0, 0.5557, 1.0, 0.5553, 0.9602, 0.5, 0.9602, 0.5, 0.9602, 0.5553, 0.9602, 0.5556, 0.9304, 0.5, 0.9304, 0.5556, 1.0, 0.6111, 1.0, 0.611, 1.0, 0.5557, 1.0, 0.5557, 1.0, 0.611, 1.0, 0.6114, 0.9602, 0.5553, 0.9602, 0.5553, 0.9602, 0.6114, 0.9602, 0.6111, 0.9304, 0.5556, 0.9304, 0.5, 0.5, 0.4444, 0.5, 0.4443, 0.5, 0.5, 0.5, 0.5, 0.5, 0.4443, 0.5, 0.4447, 0.5398, 0.5, 0.5398, 0.5, 0.5398, 0.4447, 0.5398, 0.4444, 0.5696, 0.5, 0.5696, 0.4444, 0.5, 0.3889, 0.5, 0.389, 0.5, 0.4443, 0.5, 0.4443, 0.5, 0.389, 0.5, 0.3886, 0.5398, 0.4447, 0.5398, 0.4447, 0.5398, 0.3886, 0.5398, 0.3889, 0.5696, 0.4444, 0.5696, 0.3333, 1.0, 0.3889, 1.0, 0.389, 1.0, 0.3333, 1.0, 0.3333, 1.0, 0.389, 1.0, 0.3886, 0.9602, 0.3333, 0.9602, 0.3333, 0.9602, 0.3886, 0.9602, 0.3889, 0.9304, 0.3333, 0.9304, 0.3889, 1.0, 0.4444, 1.0, 0.4443, 1.0, 0.389, 1.0, 0.389, 1.0, 0.4443, 1.0, 0.4447, 0.9602, 0.3886, 0.9602, 0.3886, 0.9602, 0.4447, 0.9602, 0.4444, 0.9304, 0.3889, 0.9304, 0.3333, 0.5, 0.2778, 0.5, 0.2776, 0.5, 0.3333, 0.5, 0.3333, 0.5, 0.2776, 0.5, 0.2781, 0.5398, 0.3333, 0.5398, 0.3333, 0.5398, 0.2781, 0.5398, 0.2778, 0.5696, 0.3333, 0.5696, 0.2778, 0.5, 0.2222, 0.5, 0.2224, 0.5, 0.2776, 0.5, 0.2776, 0.5, 0.2224, 0.5, 0.2219, 0.5398, 0.2781, 0.5398, 0.2781, 0.5398, 0.2219, 0.5398, 0.2222, 0.5696, 0.2778, 0.5696, 0.1667, 1.0, 0.2222, 1.0, 0.2224, 1.0, 0.1667, 1.0, 0.1667, 1.0, 0.2224, 1.0, 0.2219, 0.9602, 0.1667, 0.9602, 0.1667, 0.9602, 0.2219, 0.9602, 0.2222, 0.9304, 0.1667, 0.9304, 0.2222, 1.0, 0.2778, 1.0, 0.2776, 1.0, 0.2224, 1.0, 0.2224, 1.0, 0.2776, 1.0, 0.2781, 0.9602, 0.2219, 0.9602, 0.2219, 0.9602, 0.2781, 0.9602, 0.2778, 0.9304, 0.2222, 0.9304, 0.1667, 0.5, 0.1111, 0.5, 0.111, 0.5, 0.1667, 0.5, 0.1667, 0.5, 0.111, 0.5, 0.1114, 0.5398, 0.1667, 0.5398, 0.1667, 0.5398, 0.1114, 0.5398, 0.1111, 0.5696, 0.1667, 0.5696, 0.1111, 0.5, 0.05556, 0.5, 0.0557, 0.5, 0.111, 0.5, 0.111, 0.5, 0.0557, 0.5, 0.05527, 0.5398, 0.1114, 0.5398, 0.1114, 0.5398, 0.05527, 0.5398, 0.05556, 0.5696, 0.1111, 0.5696, -8.941e-08, 1.0, 0.05556, 1.0, 0.0557, 1.0, 0.0004043, 1.0, 0.0004043, 1.0, 0.0557, 1.0, 0.05527, 0.9602, -0.0008613, 0.9602, -0.0008613, 0.9602, 0.05527, 0.9602, 0.05556, 0.9304, -8.941e-08, 0.9304, 0.05556, 1.0, 0.1111, 1.0, 0.111, 1.0, 0.0557, 1.0, 0.0557, 1.0, 0.111, 1.0, 0.1114, 0.9602, 0.05527, 0.9602, 0.05527, 0.9602, 0.1114, 0.9602, 0.1111, 0.9304, 0.05556, 0.9304, 1.0, 0.5, 0.9444, 0.5, 0.9443, 0.5, 0.9996, 0.5, 0.9996, 0.5, 0.9443, 0.5, 0.9447, 0.5398, 1.001, 0.5398, 1.001, 0.5398, 0.9447, 0.5398, 0.9444, 0.5696, 1.0, 0.5696, 0.9444, 0.5, 0.8889, 0.5, 0.889, 0.5, 0.9443, 0.5, 0.9443, 0.5, 0.889, 0.5, 0.8886, 0.5398, 0.9447, 0.5398, 0.9447, 0.5398, 0.8886, 0.5398, 0.8889, 0.5696, 0.9444, 0.5696, 0.8333, 1.0, 0.8889, 1.0, 0.889, 1.0, 0.8333, 1.0, 0.8333, 1.0, 0.889, 1.0, 0.8886, 0.9602, 0.8333, 0.9602, 0.8333, 0.9602, 0.8886, 0.9602, 0.8889, 0.9304, 0.8333, 0.9304, 0.8889, 1.0, 0.9444, 1.0, 0.9443, 1.0, 0.889, 1.0, 0.889, 1.0, 0.9443, 1.0, 0.9447, 0.9602, 0.8886, 0.9602, 0.8886, 0.9602, 0.9447, 0.9602, 0.9444, 0.9304, 0.8889, 0.9304, 0.8333, 0.5, 0.7778, 0.5, 0.7776, 0.5, 0.8333, 0.5, 0.8333, 0.5, 0.7776, 0.5, 0.7781, 0.5398, 0.8333, 0.5398, 0.8333, 0.5398, 0.7781, 0.5398, 0.7778, 0.5696, 0.8333, 0.5696, 0.7778, 0.5, 0.7222, 0.5, 0.7224, 0.5, 0.7776, 0.5, 0.7776, 0.5, 0.7224, 0.5, 0.7219, 0.5398, 0.7781, 0.5398, 0.7781, 0.5398, 0.7219, 0.5398, 0.7222, 0.5696, 0.7778, 0.5696, 0.6667, 1.0, 0.7222, 1.0, 0.7224, 1.0, 0.6667, 1.0, 0.6667, 1.0, 0.7224, 1.0, 0.7219, 0.9602, 0.6667, 0.9602, 0.6667, 0.9602, 0.7219, 0.9602, 0.7222, 0.9304, 0.6667, 0.9304, 0.7222, 1.0, 0.7778, 1.0, 0.7776, 1.0, 0.7224, 1.0, 0.7224, 1.0, 0.7776, 1.0, 0.7781, 0.9602, 0.7219, 0.9602, 0.7219, 0.9602, 0.7781, 0.9602, 0.7778, 0.9304, 0.7222, 0.9304, 1.0, 0.5696, 0.9444, 0.5696, 0.9444, 0.9304, 1.0, 0.9304])
me_cylinder_009.materials.append(mat_tile_ground)
me_cylinder_009.update()

# ---- objects
ob_tile = bpy.data.objects.new('tile', me_cylinder)
ob_ground = bpy.data.objects.new('ground', me_cylinder_005)
ob_ground_001 = bpy.data.objects.new('ground.001', me_cylinder_006)
ob_ground_002 = bpy.data.objects.new('ground.002', me_cylinder_007)
ob_ground_003 = bpy.data.objects.new('ground.003', me_cylinder_008)
ob_tile_001 = bpy.data.objects.new('tile.001', me_cylinder_009)

# ---- transforms, parenting, visibility, modifiers, constraints
ob_tile.location = (0.0, 0.0, 0.0)
ob_ground.location = (0.0, 0.0, -0.1116)
_m = ob_ground.modifiers.new('Subdivision', 'SUBSURF')
_m = ob_ground.modifiers.new('Solidify', 'SOLIDIFY')
_m.thickness = 0.1
_m.offset = 1.0
_m = ob_ground.modifiers.new('Bevel', 'BEVEL')
_m.width = 6.45
_m.width_pct = 6.45
_m.angle_limit = 1.026
ob_ground_001.location = (0.0, 0.0, -0.02751)
_m = ob_ground_001.modifiers.new('Subdivision', 'SUBSURF')
_m = ob_ground_001.modifiers.new('Solidify', 'SOLIDIFY')
_m.thickness = 0.1
_m.offset = 1.0
_m = ob_ground_001.modifiers.new('Bevel', 'BEVEL')
_m.width = 6.45
_m.width_pct = 6.45
_m.angle_limit = 1.026
ob_ground_002.location = (0.0, 0.0, 0.05723)
_m = ob_ground_002.modifiers.new('Subdivision', 'SUBSURF')
_m = ob_ground_002.modifiers.new('Solidify', 'SOLIDIFY')
_m.thickness = 0.1
_m.offset = 1.0
_m = ob_ground_002.modifiers.new('Bevel', 'BEVEL')
_m.width = 6.45
_m.width_pct = 6.45
_m.angle_limit = 1.026
ob_ground_003.location = (0.0, 0.0, 0.1413)
_m = ob_ground_003.modifiers.new('Subdivision', 'SUBSURF')
_m = ob_ground_003.modifiers.new('Solidify', 'SOLIDIFY')
_m.thickness = 0.1
_m.offset = 1.0
_m = ob_ground_003.modifiers.new('Bevel', 'BEVEL')
_m.width = 6.45
_m.width_pct = 6.45
_m.angle_limit = 1.026
ob_tile_001.location = (0.0, 0.0, 0.01843)
ob_tile_001.scale = (0.7969, 0.7969, 0.7969)
_m = ob_tile_001.modifiers.new('Subdivision', 'SUBSURF')
_m.quality = 2
_m.levels = 2
_m = ob_tile_001.modifiers.new('Displace', 'DISPLACE')
_m.mid_level = 0.0
_m.strength = 0.45
_m = ob_tile_001.modifiers.new('Decimate', 'DECIMATE')
_m.ratio = 0.075
_m = ob_tile_001.modifiers.new('Bevel', 'BEVEL')
_m.width = 20.0
_m.width_pct = 20.0
_m.angle_limit = 0.658
_m.use_clamp_overlap = False
_m.offset_type = 'PERCENT'
_m.loop_slide = False

# ---- collection membership
col_collection.objects.link(ob_tile)
col_collection.objects.link(ob_ground)
col_collection.objects.link(ob_ground_001)
col_collection.objects.link(ob_ground_002)
col_collection.objects.link(ob_ground_003)
col_collection.objects.link(ob_tile_001)

# ---- scene / render settings (as saved in the file)
scene.frame_start = 1; scene.frame_end = 250; scene.frame_set(1)
scene.render.engine = 'BLENDER_EEVEE_NEXT'
scene.render.resolution_x = 1080
scene.cycles.sampling_pattern = 'TABULATED_SOBOL'
scene.cycles.use_light_tree = False
scene.view_settings.view_transform = 'Filmic'
bpy.context.view_layer.update()

# ---- added for rendering (the .blend has no active camera and no usable light): camera, sun
cam_auto = bpy.data.cameras.new('AutoCamera')
cam_auto.lens = 50.0
cam_auto.sensor_width = 36.0
cam_auto.clip_end = 1000.0
ob_auto_camera = bpy.data.objects.new('AutoCamera', cam_auto)
scene.collection.objects.link(ob_auto_camera)
ob_auto_camera.location = (14.1901, -16.9627, 10.8929)
ob_auto_camera.rotation_euler = (1.09748, -7.21219e-08, 0.694738)
scene.camera = ob_auto_camera
light_auto_sun = bpy.data.lights.new('AutoSun', 'SUN')
light_auto_sun.energy = 3.0
light_auto_sun.angle = 0.0523599
ob_auto_sun = bpy.data.objects.new('AutoSun', light_auto_sun)
scene.collection.objects.link(ob_auto_sun)
ob_auto_sun.rotation_euler = (0.872665, 0.174533, 0.523599)
bpy.context.view_layer.update()
